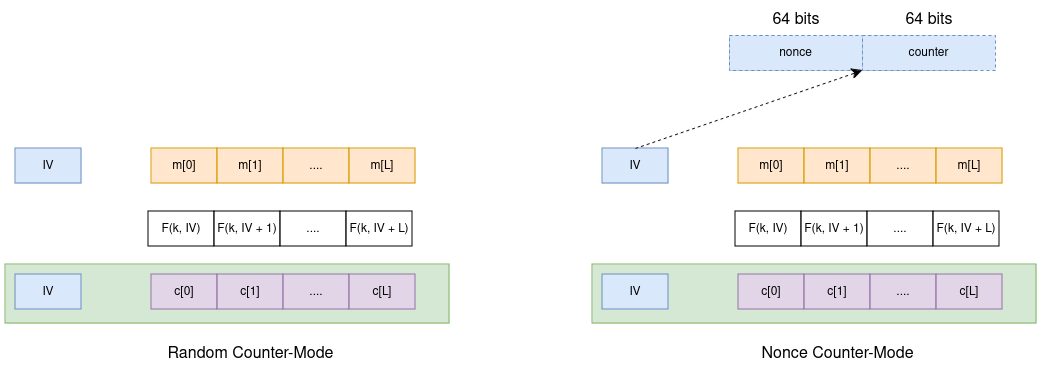

The diagram above was exported from draw.io. Its source (the exported page's mxGraphModel, read from the mxfile embedded in the PNG):
<mxGraphModel dx="2234" dy="785" grid="0" gridSize="10" guides="1" tooltips="1" connect="1" arrows="1" fold="1" page="0" pageScale="1" pageWidth="850" pageHeight="1100" math="0" shadow="0">
  <root>
    <mxCell id="0" />
    <mxCell id="1" parent="0" />
    <mxCell id="PUE-d82W0CWI-WnQI0D7-15" value="" style="rounded=0;whiteSpace=wrap;html=1;fillColor=#d5e8d4;strokeColor=#82b366;" parent="1" vertex="1">
      <mxGeometry x="-402" y="337" width="444" height="59" as="geometry" />
    </mxCell>
    <mxCell id="PUE-d82W0CWI-WnQI0D7-1" value="IV" style="rounded=0;whiteSpace=wrap;html=1;fillColor=#dae8fc;strokeColor=#6c8ebf;" parent="1" vertex="1">
      <mxGeometry x="-392" y="221" width="66" height="35" as="geometry" />
    </mxCell>
    <mxCell id="PUE-d82W0CWI-WnQI0D7-2" value="m[0]" style="rounded=0;whiteSpace=wrap;html=1;fillColor=#ffe6cc;strokeColor=#d79b00;" parent="1" vertex="1">
      <mxGeometry x="-256" y="221" width="66" height="35" as="geometry" />
    </mxCell>
    <mxCell id="PUE-d82W0CWI-WnQI0D7-3" value="m[1]" style="rounded=0;whiteSpace=wrap;html=1;fillColor=#ffe6cc;strokeColor=#d79b00;" parent="1" vertex="1">
      <mxGeometry x="-190" y="221" width="66" height="35" as="geometry" />
    </mxCell>
    <mxCell id="PUE-d82W0CWI-WnQI0D7-4" value="...." style="rounded=0;whiteSpace=wrap;html=1;fillColor=#ffe6cc;strokeColor=#d79b00;" parent="1" vertex="1">
      <mxGeometry x="-124" y="221" width="66" height="35" as="geometry" />
    </mxCell>
    <mxCell id="PUE-d82W0CWI-WnQI0D7-5" value="m[L]" style="rounded=0;whiteSpace=wrap;html=1;fillColor=#ffe6cc;strokeColor=#d79b00;" parent="1" vertex="1">
      <mxGeometry x="-58" y="221" width="66" height="35" as="geometry" />
    </mxCell>
    <mxCell id="PUE-d82W0CWI-WnQI0D7-6" value="IV" style="rounded=0;whiteSpace=wrap;html=1;fillColor=#dae8fc;strokeColor=#6c8ebf;" parent="1" vertex="1">
      <mxGeometry x="-392" y="347" width="66" height="35" as="geometry" />
    </mxCell>
    <mxCell id="PUE-d82W0CWI-WnQI0D7-7" value="c[0]" style="rounded=0;whiteSpace=wrap;html=1;fillColor=#e1d5e7;strokeColor=#9673a6;" parent="1" vertex="1">
      <mxGeometry x="-256" y="347" width="66" height="35" as="geometry" />
    </mxCell>
    <mxCell id="PUE-d82W0CWI-WnQI0D7-8" value="c[1]" style="rounded=0;whiteSpace=wrap;html=1;fillColor=#e1d5e7;strokeColor=#9673a6;" parent="1" vertex="1">
      <mxGeometry x="-190" y="347" width="66" height="35" as="geometry" />
    </mxCell>
    <mxCell id="PUE-d82W0CWI-WnQI0D7-9" value="...." style="rounded=0;whiteSpace=wrap;html=1;fillColor=#e1d5e7;strokeColor=#9673a6;" parent="1" vertex="1">
      <mxGeometry x="-124" y="347" width="66" height="35" as="geometry" />
    </mxCell>
    <mxCell id="PUE-d82W0CWI-WnQI0D7-10" value="c[L]" style="rounded=0;whiteSpace=wrap;html=1;fillColor=#e1d5e7;strokeColor=#9673a6;" parent="1" vertex="1">
      <mxGeometry x="-58" y="347" width="66" height="35" as="geometry" />
    </mxCell>
    <mxCell id="PUE-d82W0CWI-WnQI0D7-11" value="F(k, IV)" style="rounded=0;whiteSpace=wrap;html=1;" parent="1" vertex="1">
      <mxGeometry x="-259" y="284" width="66" height="35" as="geometry" />
    </mxCell>
    <mxCell id="PUE-d82W0CWI-WnQI0D7-12" value="F(k, IV + 1)" style="rounded=0;whiteSpace=wrap;html=1;" parent="1" vertex="1">
      <mxGeometry x="-193" y="284" width="66" height="35" as="geometry" />
    </mxCell>
    <mxCell id="PUE-d82W0CWI-WnQI0D7-13" value="...." style="rounded=0;whiteSpace=wrap;html=1;" parent="1" vertex="1">
      <mxGeometry x="-127" y="284" width="66" height="35" as="geometry" />
    </mxCell>
    <mxCell id="PUE-d82W0CWI-WnQI0D7-14" value="F(k, IV + L)" style="rounded=0;whiteSpace=wrap;html=1;" parent="1" vertex="1">
      <mxGeometry x="-61" y="284" width="66" height="35" as="geometry" />
    </mxCell>
    <mxCell id="PUE-d82W0CWI-WnQI0D7-16" value="Random Counter-Mode" style="text;html=1;align=center;verticalAlign=middle;whiteSpace=wrap;rounded=0;fontSize=16;" parent="1" vertex="1">
      <mxGeometry x="-249.5" y="412" width="185" height="30" as="geometry" />
    </mxCell>
    <mxCell id="PUE-d82W0CWI-WnQI0D7-17" value="" style="rounded=0;whiteSpace=wrap;html=1;fillColor=#d5e8d4;strokeColor=#82b366;" parent="1" vertex="1">
      <mxGeometry x="185" y="337" width="444" height="59" as="geometry" />
    </mxCell>
    <mxCell id="PUE-d82W0CWI-WnQI0D7-18" value="IV" style="rounded=0;whiteSpace=wrap;html=1;fillColor=#dae8fc;strokeColor=#6c8ebf;" parent="1" vertex="1">
      <mxGeometry x="195" y="221" width="66" height="35" as="geometry" />
    </mxCell>
    <mxCell id="PUE-d82W0CWI-WnQI0D7-19" value="m[0]" style="rounded=0;whiteSpace=wrap;html=1;fillColor=#ffe6cc;strokeColor=#d79b00;" parent="1" vertex="1">
      <mxGeometry x="331" y="221" width="66" height="35" as="geometry" />
    </mxCell>
    <mxCell id="PUE-d82W0CWI-WnQI0D7-20" value="m[1]" style="rounded=0;whiteSpace=wrap;html=1;fillColor=#ffe6cc;strokeColor=#d79b00;" parent="1" vertex="1">
      <mxGeometry x="397" y="221" width="66" height="35" as="geometry" />
    </mxCell>
    <mxCell id="PUE-d82W0CWI-WnQI0D7-21" value="...." style="rounded=0;whiteSpace=wrap;html=1;fillColor=#ffe6cc;strokeColor=#d79b00;" parent="1" vertex="1">
      <mxGeometry x="463" y="221" width="66" height="35" as="geometry" />
    </mxCell>
    <mxCell id="PUE-d82W0CWI-WnQI0D7-22" value="m[L]" style="rounded=0;whiteSpace=wrap;html=1;fillColor=#ffe6cc;strokeColor=#d79b00;" parent="1" vertex="1">
      <mxGeometry x="529" y="221" width="66" height="35" as="geometry" />
    </mxCell>
    <mxCell id="PUE-d82W0CWI-WnQI0D7-23" value="IV" style="rounded=0;whiteSpace=wrap;html=1;fillColor=#dae8fc;strokeColor=#6c8ebf;" parent="1" vertex="1">
      <mxGeometry x="195" y="347" width="66" height="35" as="geometry" />
    </mxCell>
    <mxCell id="PUE-d82W0CWI-WnQI0D7-24" value="c[0]" style="rounded=0;whiteSpace=wrap;html=1;fillColor=#e1d5e7;strokeColor=#9673a6;" parent="1" vertex="1">
      <mxGeometry x="331" y="347" width="66" height="35" as="geometry" />
    </mxCell>
    <mxCell id="PUE-d82W0CWI-WnQI0D7-25" value="c[1]" style="rounded=0;whiteSpace=wrap;html=1;fillColor=#e1d5e7;strokeColor=#9673a6;" parent="1" vertex="1">
      <mxGeometry x="397" y="347" width="66" height="35" as="geometry" />
    </mxCell>
    <mxCell id="PUE-d82W0CWI-WnQI0D7-26" value="...." style="rounded=0;whiteSpace=wrap;html=1;fillColor=#e1d5e7;strokeColor=#9673a6;" parent="1" vertex="1">
      <mxGeometry x="463" y="347" width="66" height="35" as="geometry" />
    </mxCell>
    <mxCell id="PUE-d82W0CWI-WnQI0D7-27" value="c[L]" style="rounded=0;whiteSpace=wrap;html=1;fillColor=#e1d5e7;strokeColor=#9673a6;" parent="1" vertex="1">
      <mxGeometry x="529" y="347" width="66" height="35" as="geometry" />
    </mxCell>
    <mxCell id="PUE-d82W0CWI-WnQI0D7-28" value="F(k, IV)" style="rounded=0;whiteSpace=wrap;html=1;" parent="1" vertex="1">
      <mxGeometry x="328" y="284" width="66" height="35" as="geometry" />
    </mxCell>
    <mxCell id="PUE-d82W0CWI-WnQI0D7-29" value="F(k, IV + 1)" style="rounded=0;whiteSpace=wrap;html=1;" parent="1" vertex="1">
      <mxGeometry x="394" y="284" width="66" height="35" as="geometry" />
    </mxCell>
    <mxCell id="PUE-d82W0CWI-WnQI0D7-30" value="...." style="rounded=0;whiteSpace=wrap;html=1;" parent="1" vertex="1">
      <mxGeometry x="460" y="284" width="66" height="35" as="geometry" />
    </mxCell>
    <mxCell id="PUE-d82W0CWI-WnQI0D7-31" value="F(k, IV + L)" style="rounded=0;whiteSpace=wrap;html=1;" parent="1" vertex="1">
      <mxGeometry x="526" y="284" width="66" height="35" as="geometry" />
    </mxCell>
    <mxCell id="PUE-d82W0CWI-WnQI0D7-32" value="Nonce Counter-Mode" style="text;html=1;align=center;verticalAlign=middle;whiteSpace=wrap;rounded=0;fontSize=16;" parent="1" vertex="1">
      <mxGeometry x="337.5" y="412" width="185" height="30" as="geometry" />
    </mxCell>
    <mxCell id="PUE-d82W0CWI-WnQI0D7-34" value="" style="rounded=0;whiteSpace=wrap;html=1;fillColor=#dae8fc;strokeColor=#6c8ebf;dashed=1;" parent="1" vertex="1">
      <mxGeometry x="322" y="108" width="246" height="35" as="geometry" />
    </mxCell>
    <mxCell id="PUE-d82W0CWI-WnQI0D7-36" value="nonce" style="rounded=0;whiteSpace=wrap;html=1;fillColor=#dae8fc;strokeColor=#6c8ebf;dashed=1;" parent="1" vertex="1">
      <mxGeometry x="322" y="108" width="133" height="35" as="geometry" />
    </mxCell>
    <mxCell id="PUE-d82W0CWI-WnQI0D7-37" value="counter" style="rounded=0;whiteSpace=wrap;html=1;fillColor=#dae8fc;strokeColor=#6c8ebf;dashed=1;" parent="1" vertex="1">
      <mxGeometry x="455" y="108" width="133" height="35" as="geometry" />
    </mxCell>
    <mxCell id="PUE-d82W0CWI-WnQI0D7-38" value="" style="endArrow=classic;html=1;rounded=0;fontSize=12;startSize=8;endSize=8;curved=1;entryX=0;entryY=1;entryDx=0;entryDy=0;exitX=0.5;exitY=0;exitDx=0;exitDy=0;dashed=1;" parent="1" source="PUE-d82W0CWI-WnQI0D7-18" target="PUE-d82W0CWI-WnQI0D7-37" edge="1">
      <mxGeometry width="50" height="50" relative="1" as="geometry">
        <mxPoint x="80" y="389" as="sourcePoint" />
        <mxPoint x="130" y="339" as="targetPoint" />
      </mxGeometry>
    </mxCell>
    <mxCell id="PUE-d82W0CWI-WnQI0D7-39" value="64 bits" style="text;html=1;align=center;verticalAlign=middle;whiteSpace=wrap;rounded=0;fontSize=16;" parent="1" vertex="1">
      <mxGeometry x="358.5" y="78" width="60" height="30" as="geometry" />
    </mxCell>
    <mxCell id="PUE-d82W0CWI-WnQI0D7-40" value="64 bits" style="text;html=1;align=center;verticalAlign=middle;whiteSpace=wrap;rounded=0;fontSize=16;" parent="1" vertex="1">
      <mxGeometry x="491.5" y="78" width="60" height="30" as="geometry" />
    </mxCell>
  </root>
</mxGraphModel>